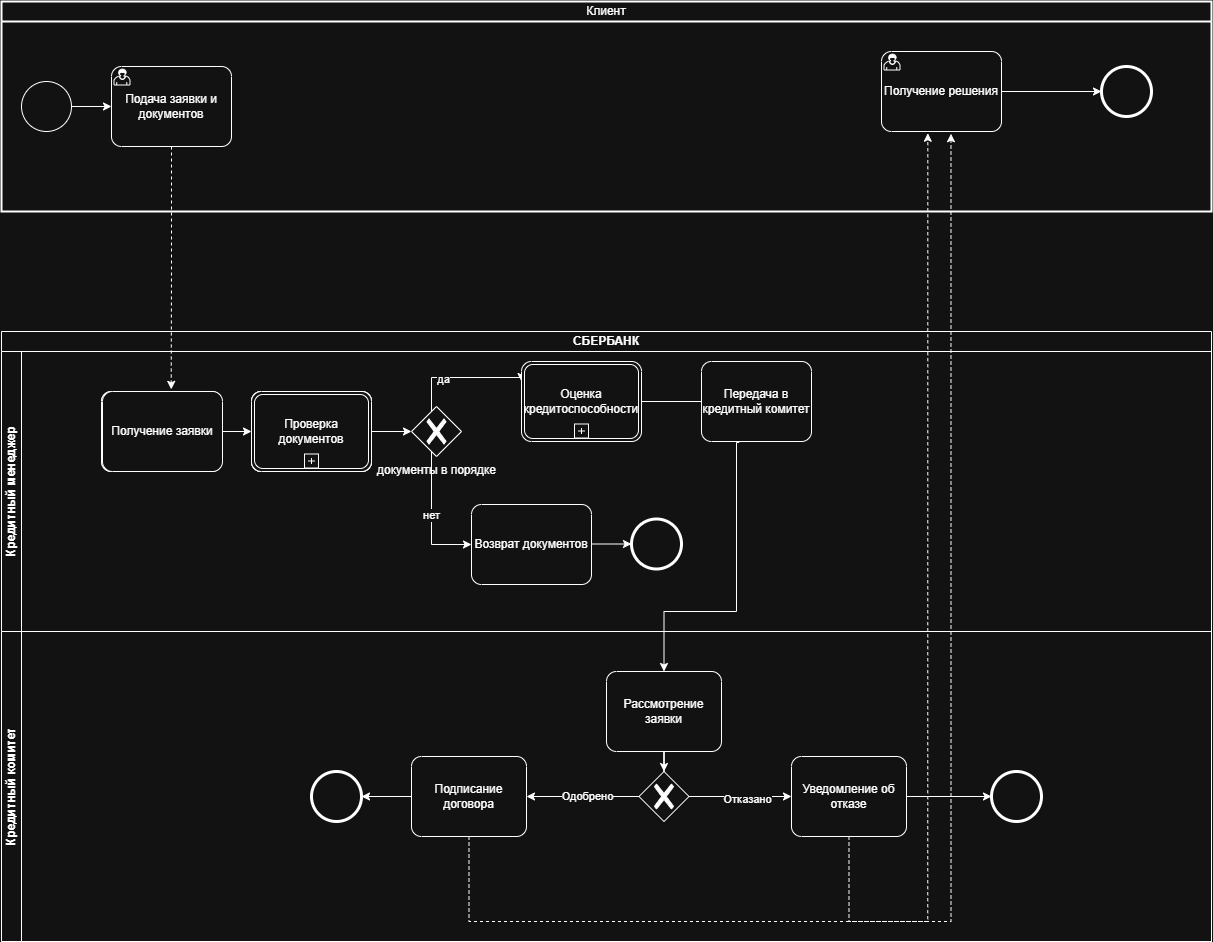

The diagram above was exported from draw.io. Its source (the exported page's mxGraphModel, read from the mxfile embedded in the PNG):
<mxGraphModel dx="1093" dy="71" grid="1" gridSize="10" guides="1" tooltips="1" connect="1" arrows="1" fold="1" page="1" pageScale="1" pageWidth="827" pageHeight="1169" math="0" shadow="0">
  <root>
    <mxCell id="0" />
    <mxCell id="1" parent="0" />
    <mxCell id="2" parent="1" style="text;html=1;align=center;fillColor=none;strokeColor=none;fontColor=#ffffff;fontSize=10;" value="Конец" vertex="1">
      <mxGeometry height="20" width="80" x="1520" y="1237" as="geometry" />
    </mxCell>
    <mxCell id="3" parent="1" style="swimlane;html=1;childLayout=stackLayout;resizeParent=1;resizeParentMax=0;horizontal=1;startSize=20;horizontalStack=0;whiteSpace=wrap;" value="СБЕРБАНК" vertex="1">
      <mxGeometry height="610" width="1210" x="950" y="1520" as="geometry" />
    </mxCell>
    <mxCell id="4" parent="3" style="swimlane;html=1;startSize=20;horizontal=0;" value="Кредитный менеджер" vertex="1">
      <mxGeometry height="280" width="1210" y="20" as="geometry" />
    </mxCell>
    <mxCell id="5" edge="1" parent="4" source="6" style="edgeStyle=orthogonalEdgeStyle;rounded=0;orthogonalLoop=1;jettySize=auto;html=1;" target="8" value="">
      <mxGeometry relative="1" as="geometry" />
    </mxCell>
    <mxCell id="6" parent="4" style="points=[[0.25,0,0],[0.5,0,0],[0.75,0,0],[1,0.25,0],[1,0.5,0],[1,0.75,0],[0.75,1,0],[0.5,1,0],[0.25,1,0],[0,0.75,0],[0,0.5,0],[0,0.25,0]];shape=mxgraph.bpmn.task2;whiteSpace=wrap;rectStyle=rounded;size=10;html=1;container=1;expand=0;collapsible=0;taskMarker=abstract;" value="Получение заказа" vertex="1">
      <mxGeometry height="80" width="120" x="100" y="40" as="geometry" />
    </mxCell>
    <mxCell id="7" parent="6" style="points=[[0.25,0,0],[0.5,0,0],[0.75,0,0],[1,0.25,0],[1,0.5,0],[1,0.75,0],[0.75,1,0],[0.5,1,0],[0.25,1,0],[0,0.75,0],[0,0.5,0],[0,0.25,0]];shape=mxgraph.bpmn.task2;whiteSpace=wrap;rectStyle=rounded;size=10;html=1;container=1;expand=0;collapsible=0;taskMarker=user;" value="Получение заявки" vertex="1">
      <mxGeometry height="80" width="120" as="geometry" />
    </mxCell>
    <mxCell id="8" parent="4" style="points=[[0.25,0,0],[0.5,0,0],[0.75,0,0],[1,0.25,0],[1,0.5,0],[1,0.75,0],[0.75,1,0],[0.5,1,0],[0.25,1,0],[0,0.75,0],[0,0.5,0],[0,0.25,0]];shape=mxgraph.bpmn.task2;whiteSpace=wrap;rectStyle=rounded;size=10;html=1;container=1;expand=0;collapsible=0;taskMarker=abstract;" value="Проверка заказа" vertex="1">
      <mxGeometry height="80" width="120" x="250" y="40" as="geometry" />
    </mxCell>
    <mxCell id="9" parent="8" style="points=[[0.25,0,0],[0.5,0,0],[0.75,0,0],[1,0.25,0],[1,0.5,0],[1,0.75,0],[0.75,1,0],[0.5,1,0],[0.25,1,0],[0,0.75,0],[0,0.5,0],[0,0.25,0]];shape=mxgraph.bpmn.task2;whiteSpace=wrap;rectStyle=rounded;size=10;html=1;container=1;expand=0;collapsible=0;taskMarker=user;" value="Проверка документов" vertex="1">
      <mxGeometry height="80" width="120" as="geometry" />
    </mxCell>
    <mxCell id="10" edge="1" parent="4" source="12" style="edgeStyle=orthogonalEdgeStyle;rounded=0;orthogonalLoop=1;jettySize=auto;html=1;entryX=0;entryY=0.25;entryDx=0;entryDy=0;entryPerimeter=0;" target="16">
      <mxGeometry relative="1" as="geometry">
        <Array as="points">
          <mxPoint x="430" y="26" />
          <mxPoint x="520" y="26" />
        </Array>
        <mxPoint x="472.28" y="25.804999999999836" as="targetPoint" />
      </mxGeometry>
    </mxCell>
    <mxCell id="11" connectable="0" parent="10" style="edgeLabel;html=1;align=center;verticalAlign=middle;resizable=0;points=[];" value="да" vertex="1">
      <mxGeometry relative="1" x="-0.2789" y="-1" as="geometry">
        <mxPoint as="offset" />
      </mxGeometry>
    </mxCell>
    <mxCell id="12" parent="4" style="points=[[0.25,0.25,0],[0.5,0,0],[0.75,0.25,0],[1,0.5,0],[0.75,0.75,0],[0.5,1,0],[0.25,0.75,0],[0,0.5,0]];shape=mxgraph.bpmn.gateway2;html=1;verticalLabelPosition=bottom;labelBackgroundColor=#ffffff;verticalAlign=top;align=center;perimeter=rhombusPerimeter;outlineConnect=0;outline=none;symbol=none;gwType=exclusive;" value="документы в порядке" vertex="1">
      <mxGeometry height="50" width="50" x="410" y="55" as="geometry" />
    </mxCell>
    <mxCell id="13" edge="1" parent="4" source="8" style="edgeStyle=orthogonalEdgeStyle;rounded=0;orthogonalLoop=1;jettySize=auto;html=1;entryX=0;entryY=0.5;entryDx=0;entryDy=0;entryPerimeter=0;" target="12">
      <mxGeometry relative="1" as="geometry" />
    </mxCell>
    <mxCell id="14" parent="4" style="points=[[0.25,0,0],[0.5,0,0],[0.75,0,0],[1,0.25,0],[1,0.5,0],[1,0.75,0],[0.75,1,0],[0.5,1,0],[0.25,1,0],[0,0.75,0],[0,0.5,0],[0,0.25,0]];shape=mxgraph.bpmn.task2;whiteSpace=wrap;rectStyle=rounded;size=10;html=1;container=1;expand=0;collapsible=0;taskMarker=user;" value="Возврат документов" vertex="1">
      <mxGeometry height="65" width="120" x="470" y="160" as="geometry" />
    </mxCell>
    <mxCell id="15" edge="1" parent="4" source="16" style="edgeStyle=orthogonalEdgeStyle;rounded=0;orthogonalLoop=1;jettySize=auto;html=1;">
      <mxGeometry relative="1" as="geometry">
        <mxPoint x="710" y="50" as="targetPoint" />
      </mxGeometry>
    </mxCell>
    <mxCell id="16" parent="4" style="points=[[0.25,0,0],[0.5,0,0],[0.75,0,0],[1,0.25,0],[1,0.5,0],[1,0.75,0],[0.75,1,0],[0.5,1,0],[0.25,1,0],[0,0.75,0],[0,0.5,0],[0,0.25,0]];shape=mxgraph.bpmn.task2;whiteSpace=wrap;rectStyle=rounded;size=10;html=1;container=1;expand=0;collapsible=0;taskMarker=abstract;bpmnShapeType=transaction;isLoopSub=1;" value="Оценка кредитоспособности" vertex="1">
      <mxGeometry height="80" width="120" x="520" y="10" as="geometry" />
    </mxCell>
    <mxCell id="17" parent="4" style="points=[[0.145,0.145,0],[0.5,0,0],[0.855,0.145,0],[1,0.5,0],[0.855,0.855,0],[0.5,1,0],[0.145,0.855,0],[0,0.5,0]];shape=mxgraph.bpmn.event;html=1;verticalLabelPosition=bottom;labelBackgroundColor=#ffffff;verticalAlign=top;align=center;perimeter=ellipsePerimeter;outlineConnect=0;aspect=fixed;outline=end;symbol=terminate2;" value="" vertex="1">
      <mxGeometry height="50" width="50" x="630" y="167.5" as="geometry" />
    </mxCell>
    <mxCell id="18" edge="1" parent="4" source="14" style="edgeStyle=orthogonalEdgeStyle;rounded=0;orthogonalLoop=1;jettySize=auto;html=1;entryX=0;entryY=0.5;entryDx=0;entryDy=0;entryPerimeter=0;" target="17">
      <mxGeometry relative="1" as="geometry" />
    </mxCell>
    <mxCell id="19" parent="4" style="points=[[0.25,0,0],[0.5,0,0],[0.75,0,0],[1,0.25,0],[1,0.5,0],[1,0.75,0],[0.75,1,0],[0.5,1,0],[0.25,1,0],[0,0.75,0],[0,0.5,0],[0,0.25,0]];shape=mxgraph.bpmn.task2;whiteSpace=wrap;rectStyle=rounded;size=10;html=1;container=1;expand=0;collapsible=0;taskMarker=abstract;" value="Передача в кредитный комитет" vertex="1">
      <mxGeometry height="80" width="110" x="700" y="10" as="geometry" />
    </mxCell>
    <mxCell id="20" parent="4" style="points=[[0.25,0,0],[0.5,0,0],[0.75,0,0],[1,0.25,0],[1,0.5,0],[1,0.75,0],[0.75,1,0],[0.5,1,0],[0.25,1,0],[0,0.75,0],[0,0.5,0],[0,0.25,0]];shape=mxgraph.bpmn.task2;whiteSpace=wrap;rectStyle=rounded;size=10;html=1;container=1;expand=0;collapsible=0;taskMarker=abstract;" value="Получение заявки" vertex="1">
      <mxGeometry height="80" width="120" x="101" y="40" as="geometry" />
    </mxCell>
    <mxCell id="21" parent="4" style="points=[[0.25,0,0],[0.5,0,0],[0.75,0,0],[1,0.25,0],[1,0.5,0],[1,0.75,0],[0.75,1,0],[0.5,1,0],[0.25,1,0],[0,0.75,0],[0,0.5,0],[0,0.25,0]];shape=mxgraph.bpmn.task2;whiteSpace=wrap;rectStyle=rounded;size=10;html=1;container=1;expand=0;collapsible=0;taskMarker=abstract;" value="Проверка документов" vertex="1">
      <mxGeometry height="80" width="120" x="250" y="40" as="geometry" />
    </mxCell>
    <mxCell id="22" parent="21" style="points=[[0.25,0,0],[0.5,0,0],[0.75,0,0],[1,0.25,0],[1,0.5,0],[1,0.75,0],[0.75,1,0],[0.5,1,0],[0.25,1,0],[0,0.75,0],[0,0.5,0],[0,0.25,0]];shape=mxgraph.bpmn.task2;whiteSpace=wrap;rectStyle=rounded;size=10;html=1;container=1;expand=0;collapsible=0;taskMarker=abstract;bpmnShapeType=transaction;isLoopSub=1;" value="Проверка документов" vertex="1">
      <mxGeometry height="80" width="120" as="geometry" />
    </mxCell>
    <mxCell id="23" parent="4" style="points=[[0.25,0,0],[0.5,0,0],[0.75,0,0],[1,0.25,0],[1,0.5,0],[1,0.75,0],[0.75,1,0],[0.5,1,0],[0.25,1,0],[0,0.75,0],[0,0.5,0],[0,0.25,0]];shape=mxgraph.bpmn.task2;whiteSpace=wrap;rectStyle=rounded;size=10;html=1;container=1;expand=0;collapsible=0;taskMarker=abstract;" value="Возврат документов" vertex="1">
      <mxGeometry height="80" width="120" x="470" y="153" as="geometry" />
    </mxCell>
    <mxCell id="24" edge="1" parent="4" source="12" style="edgeStyle=orthogonalEdgeStyle;rounded=0;orthogonalLoop=1;jettySize=auto;html=1;entryX=0;entryY=0.5;entryDx=0;entryDy=0;entryPerimeter=0;" target="23">
      <mxGeometry relative="1" as="geometry">
        <Array as="points">
          <mxPoint x="430" y="193" />
        </Array>
      </mxGeometry>
    </mxCell>
    <mxCell id="25" connectable="0" parent="24" style="edgeLabel;html=1;align=center;verticalAlign=middle;resizable=0;points=[];" value="нет" vertex="1">
      <mxGeometry relative="1" x="-0.0476" y="-1" as="geometry">
        <mxPoint as="offset" />
      </mxGeometry>
    </mxCell>
    <mxCell id="26" edge="1" parent="3" source="19" style="edgeStyle=orthogonalEdgeStyle;rounded=0;orthogonalLoop=1;jettySize=auto;html=1;entryX=0.5;entryY=0;entryDx=0;entryDy=0;entryPerimeter=0;exitX=0.343;exitY=1.012;exitDx=0;exitDy=0;exitPerimeter=0;" target="29">
      <mxGeometry relative="1" as="geometry">
        <Array as="points">
          <mxPoint x="735" y="111" />
          <mxPoint x="735" y="280" />
          <mxPoint x="662" y="280" />
        </Array>
        <mxPoint x="735.047619047619" y="94.95238095238119" as="sourcePoint" />
        <mxPoint x="665" y="250" as="targetPoint" />
      </mxGeometry>
    </mxCell>
    <mxCell id="27" parent="3" style="swimlane;html=1;startSize=20;horizontal=0;" value="Кредитный комитет" vertex="1">
      <mxGeometry height="310" width="1210" y="300" as="geometry" />
    </mxCell>
    <mxCell id="28" edge="1" parent="27" source="29" style="edgeStyle=orthogonalEdgeStyle;rounded=0;orthogonalLoop=1;jettySize=auto;html=1;" target="30">
      <mxGeometry relative="1" as="geometry" />
    </mxCell>
    <mxCell id="29" parent="27" style="points=[[0.25,0,0],[0.5,0,0],[0.75,0,0],[1,0.25,0],[1,0.5,0],[1,0.75,0],[0.75,1,0],[0.5,1,0],[0.25,1,0],[0,0.75,0],[0,0.5,0],[0,0.25,0]];shape=mxgraph.bpmn.task2;whiteSpace=wrap;rectStyle=rounded;size=10;html=1;container=1;expand=0;collapsible=0;taskMarker=abstract;" value="Рассмотрение заявки" vertex="1">
      <mxGeometry height="80" width="115" x="605" y="40" as="geometry" />
    </mxCell>
    <mxCell id="30" parent="27" style="points=[[0.25,0.25,0],[0.5,0,0],[0.75,0.25,0],[1,0.5,0],[0.75,0.75,0],[0.5,1,0],[0.25,0.75,0],[0,0.5,0]];shape=mxgraph.bpmn.gateway2;html=1;verticalLabelPosition=bottom;labelBackgroundColor=#ffffff;verticalAlign=top;align=center;perimeter=rhombusPerimeter;outlineConnect=0;outline=none;symbol=none;gwType=exclusive;" value="" vertex="1">
      <mxGeometry height="50" width="50" x="637.5" y="140" as="geometry" />
    </mxCell>
    <mxCell id="31" parent="27" style="points=[[0.25,0,0],[0.5,0,0],[0.75,0,0],[1,0.25,0],[1,0.5,0],[1,0.75,0],[0.75,1,0],[0.5,1,0],[0.25,1,0],[0,0.75,0],[0,0.5,0],[0,0.25,0]];shape=mxgraph.bpmn.task2;whiteSpace=wrap;rectStyle=rounded;size=10;html=1;container=1;expand=0;collapsible=0;taskMarker=abstract;" value="Подписание договора" vertex="1">
      <mxGeometry height="80" width="115" x="410" y="125" as="geometry" />
    </mxCell>
    <mxCell id="32" parent="27" style="points=[[0.25,0,0],[0.5,0,0],[0.75,0,0],[1,0.25,0],[1,0.5,0],[1,0.75,0],[0.75,1,0],[0.5,1,0],[0.25,1,0],[0,0.75,0],[0,0.5,0],[0,0.25,0]];shape=mxgraph.bpmn.task2;whiteSpace=wrap;rectStyle=rounded;size=10;html=1;container=1;expand=0;collapsible=0;taskMarker=abstract;" value="Уведомление об отказе" vertex="1">
      <mxGeometry height="80" width="115" x="790" y="125" as="geometry" />
    </mxCell>
    <mxCell id="33" edge="1" parent="27" source="30" style="edgeStyle=orthogonalEdgeStyle;rounded=0;orthogonalLoop=1;jettySize=auto;html=1;entryX=1;entryY=0.5;entryDx=0;entryDy=0;entryPerimeter=0;" target="31">
      <mxGeometry relative="1" as="geometry" />
    </mxCell>
    <mxCell id="34" connectable="0" parent="33" style="edgeLabel;html=1;align=center;verticalAlign=middle;resizable=0;points=[];" value="Одобрено" vertex="1">
      <mxGeometry relative="1" x="-0.0844" y="-1" as="geometry">
        <mxPoint as="offset" />
      </mxGeometry>
    </mxCell>
    <mxCell id="35" edge="1" parent="27" source="30" style="edgeStyle=orthogonalEdgeStyle;rounded=0;orthogonalLoop=1;jettySize=auto;html=1;entryX=0;entryY=0.5;entryDx=0;entryDy=0;entryPerimeter=0;" target="32">
      <mxGeometry relative="1" as="geometry" />
    </mxCell>
    <mxCell id="36" connectable="0" parent="35" style="edgeLabel;html=1;align=center;verticalAlign=middle;resizable=0;points=[];" value="Отказано" vertex="1">
      <mxGeometry relative="1" x="0.1043" y="-2" as="geometry">
        <mxPoint as="offset" />
      </mxGeometry>
    </mxCell>
    <mxCell id="37" parent="27" style="points=[[0.145,0.145,0],[0.5,0,0],[0.855,0.145,0],[1,0.5,0],[0.855,0.855,0],[0.5,1,0],[0.145,0.855,0],[0,0.5,0]];shape=mxgraph.bpmn.event;html=1;verticalLabelPosition=bottom;labelBackgroundColor=#ffffff;verticalAlign=top;align=center;perimeter=ellipsePerimeter;outlineConnect=0;aspect=fixed;outline=end;symbol=terminate2;" value="" vertex="1">
      <mxGeometry height="50" width="50" x="310" y="140" as="geometry" />
    </mxCell>
    <mxCell id="38" edge="1" parent="27" source="31" style="edgeStyle=orthogonalEdgeStyle;rounded=0;orthogonalLoop=1;jettySize=auto;html=1;entryX=1;entryY=0.5;entryDx=0;entryDy=0;entryPerimeter=0;" target="37">
      <mxGeometry relative="1" as="geometry" />
    </mxCell>
    <mxCell id="39" parent="27" style="points=[[0.145,0.145,0],[0.5,0,0],[0.855,0.145,0],[1,0.5,0],[0.855,0.855,0],[0.5,1,0],[0.145,0.855,0],[0,0.5,0]];shape=mxgraph.bpmn.event;html=1;verticalLabelPosition=bottom;labelBackgroundColor=#ffffff;verticalAlign=top;align=center;perimeter=ellipsePerimeter;outlineConnect=0;aspect=fixed;outline=end;symbol=terminate2;" value="" vertex="1">
      <mxGeometry height="50" width="50" x="990" y="140" as="geometry" />
    </mxCell>
    <mxCell id="40" edge="1" parent="27" source="32" style="edgeStyle=orthogonalEdgeStyle;rounded=0;orthogonalLoop=1;jettySize=auto;html=1;entryX=0;entryY=0.5;entryDx=0;entryDy=0;entryPerimeter=0;" target="39">
      <mxGeometry relative="1" as="geometry" />
    </mxCell>
    <mxCell id="41" parent="1" style="swimlane;html=1;startSize=20;fontStyle=0;collapsible=0;horizontal=1;swimlaneLine=1;strokeWidth=2;swimlaneFillColor=none;whiteSpace=wrap;fillColor=none;" value="Клиент" vertex="1">
      <mxGeometry height="210" width="1210" x="950" y="1190" as="geometry" />
    </mxCell>
    <mxCell id="42" edge="1" parent="41" source="43" style="edgeStyle=orthogonalEdgeStyle;rounded=0;orthogonalLoop=1;jettySize=auto;html=1;" target="44">
      <mxGeometry relative="1" as="geometry" />
    </mxCell>
    <mxCell id="43" parent="41" style="points=[[0.145,0.145,0],[0.5,0,0],[0.855,0.145,0],[1,0.5,0],[0.855,0.855,0],[0.5,1,0],[0.145,0.855,0],[0,0.5,0]];shape=mxgraph.bpmn.event;html=1;verticalLabelPosition=bottom;labelBackgroundColor=#ffffff;verticalAlign=top;align=center;perimeter=ellipsePerimeter;outlineConnect=0;aspect=fixed;outline=standard;symbol=general;" value="" vertex="1">
      <mxGeometry height="50" width="50" x="20" y="80" as="geometry" />
    </mxCell>
    <mxCell id="44" parent="41" style="points=[[0.25,0,0],[0.5,0,0],[0.75,0,0],[1,0.25,0],[1,0.5,0],[1,0.75,0],[0.75,1,0],[0.5,1,0],[0.25,1,0],[0,0.75,0],[0,0.5,0],[0,0.25,0]];shape=mxgraph.bpmn.task2;whiteSpace=wrap;rectStyle=rounded;size=10;html=1;container=1;expand=0;collapsible=0;taskMarker=user;" value="Подача заявки и документов" vertex="1">
      <mxGeometry height="80" width="120" x="110" y="65" as="geometry" />
    </mxCell>
    <mxCell id="45" parent="41" style="points=[[0.25,0,0],[0.5,0,0],[0.75,0,0],[1,0.25,0],[1,0.5,0],[1,0.75,0],[0.75,1,0],[0.5,1,0],[0.25,1,0],[0,0.75,0],[0,0.5,0],[0,0.25,0]];shape=mxgraph.bpmn.task2;whiteSpace=wrap;rectStyle=rounded;size=10;html=1;container=1;expand=0;collapsible=0;taskMarker=user;" value="Получение решения" vertex="1">
      <mxGeometry height="80" width="120" x="880" y="50" as="geometry" />
    </mxCell>
    <mxCell id="46" parent="41" style="points=[[0.145,0.145,0],[0.5,0,0],[0.855,0.145,0],[1,0.5,0],[0.855,0.855,0],[0.5,1,0],[0.145,0.855,0],[0,0.5,0]];shape=mxgraph.bpmn.event;html=1;verticalLabelPosition=bottom;labelBackgroundColor=#ffffff;verticalAlign=top;align=center;perimeter=ellipsePerimeter;outlineConnect=0;aspect=fixed;outline=end;symbol=terminate2;" value="" vertex="1">
      <mxGeometry height="50" width="50" x="1100" y="65" as="geometry" />
    </mxCell>
    <mxCell id="47" edge="1" parent="41" source="45" style="edgeStyle=orthogonalEdgeStyle;rounded=0;orthogonalLoop=1;jettySize=auto;html=1;entryX=0;entryY=0.5;entryDx=0;entryDy=0;entryPerimeter=0;" target="46">
      <mxGeometry relative="1" as="geometry" />
    </mxCell>
    <mxCell id="48" edge="1" parent="1" source="44" style="edgeStyle=orthogonalEdgeStyle;rounded=0;orthogonalLoop=1;jettySize=auto;html=1;entryX=0.581;entryY=-0.027;entryDx=0;entryDy=0;entryPerimeter=0;dashed=1;" target="6">
      <mxGeometry relative="1" as="geometry" />
    </mxCell>
    <mxCell id="49" edge="1" parent="1" source="32" style="edgeStyle=orthogonalEdgeStyle;rounded=0;orthogonalLoop=1;jettySize=auto;html=1;dashed=1;entryX=0.579;entryY=1.028;entryDx=0;entryDy=0;entryPerimeter=0;exitX=0.5;exitY=1;exitDx=0;exitDy=0;exitPerimeter=0;" target="45">
      <mxGeometry relative="1" as="geometry">
        <Array as="points">
          <mxPoint x="1798" y="2110" />
          <mxPoint x="1900" y="2110" />
        </Array>
        <mxPoint x="1695.047619047619" y="2089.9523809523807" as="sourcePoint" />
        <mxPoint x="1900" y="1330" as="targetPoint" />
      </mxGeometry>
    </mxCell>
    <mxCell id="50" edge="1" parent="1" source="31" style="edgeStyle=orthogonalEdgeStyle;rounded=0;orthogonalLoop=1;jettySize=auto;html=1;entryX=0.386;entryY=1.022;entryDx=0;entryDy=0;entryPerimeter=0;dashed=1;" target="45">
      <mxGeometry relative="1" as="geometry">
        <Array as="points">
          <mxPoint x="1418" y="2110" />
          <mxPoint x="1876" y="2110" />
        </Array>
      </mxGeometry>
    </mxCell>
  </root>
</mxGraphModel>